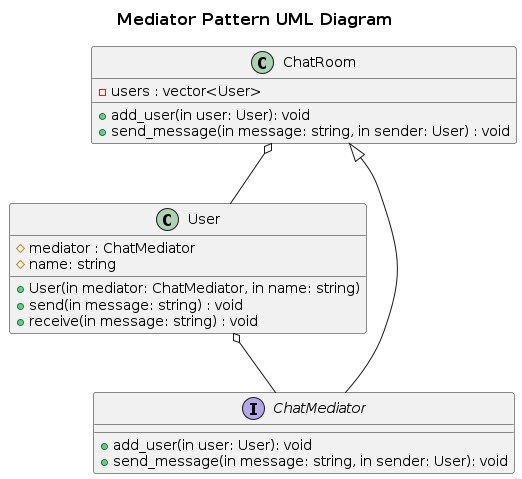

The diagram above was rendered by PlantUML. Its source (embedded in the PNG):
@startuml

skinparam TitleFontSize 16
title "Mediator Pattern UML Diagram"

class User {
    #mediator : ChatMediator
    #name: string
    +User(in mediator: ChatMediator, in name: string)
    +send(in message: string) : void
    +receive(in message: string) : void
}

interface ChatMediator {
    +add_user(in user: User): void
    +send_message(in message: string, in sender: User): void
}

class ChatRoom {
    -users : vector<User>
    +add_user(in user: User): void
    +send_message(in message: string, in sender: User) : void
}

User o-- ChatMediator
ChatRoom o-- User
ChatRoom <|-- ChatMediator

@enduml